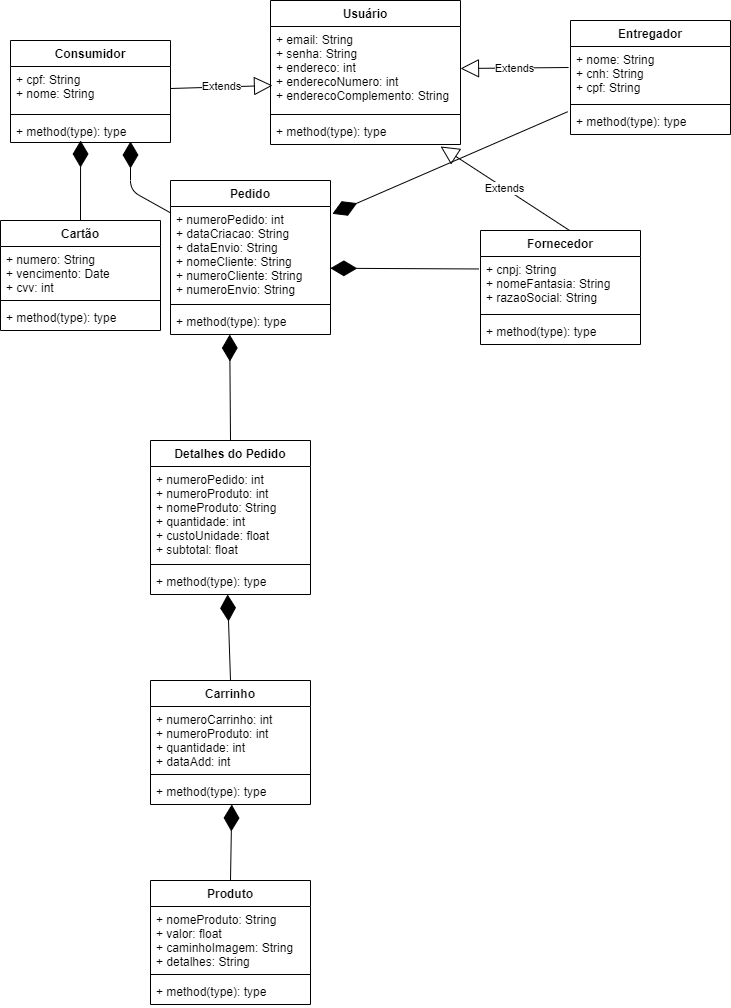

The diagram above was exported from draw.io. Its source (the exported page's mxGraphModel, read from the mxfile embedded in the PNG):
<mxGraphModel dx="966" dy="526" grid="1" gridSize="10" guides="1" tooltips="1" connect="1" arrows="1" fold="1" page="1" pageScale="1" pageWidth="827" pageHeight="1169" math="0" shadow="0">
  <root>
    <mxCell id="WIyWlLk6GJQsqaUBKTNV-0" />
    <mxCell id="WIyWlLk6GJQsqaUBKTNV-1" parent="WIyWlLk6GJQsqaUBKTNV-0" />
    <mxCell id="TsKlZ-Z_vmZbrnLrAUQi-0" value="Usuário" style="swimlane;fontStyle=1;align=center;verticalAlign=top;childLayout=stackLayout;horizontal=1;startSize=26;horizontalStack=0;resizeParent=1;resizeParentMax=0;resizeLast=0;collapsible=1;marginBottom=0;" vertex="1" parent="WIyWlLk6GJQsqaUBKTNV-1">
      <mxGeometry x="290" y="80" width="190" height="144" as="geometry" />
    </mxCell>
    <mxCell id="TsKlZ-Z_vmZbrnLrAUQi-1" value="+ email: String&#10;+ senha: String&#10;+ endereco: int&#10;+ enderecoNumero: int&#10;+ enderecoComplemento: String" style="text;strokeColor=none;fillColor=none;align=left;verticalAlign=top;spacingLeft=4;spacingRight=4;overflow=hidden;rotatable=0;points=[[0,0.5],[1,0.5]];portConstraint=eastwest;" vertex="1" parent="TsKlZ-Z_vmZbrnLrAUQi-0">
      <mxGeometry y="26" width="190" height="84" as="geometry" />
    </mxCell>
    <mxCell id="TsKlZ-Z_vmZbrnLrAUQi-2" value="" style="line;strokeWidth=1;fillColor=none;align=left;verticalAlign=middle;spacingTop=-1;spacingLeft=3;spacingRight=3;rotatable=0;labelPosition=right;points=[];portConstraint=eastwest;" vertex="1" parent="TsKlZ-Z_vmZbrnLrAUQi-0">
      <mxGeometry y="110" width="190" height="8" as="geometry" />
    </mxCell>
    <mxCell id="TsKlZ-Z_vmZbrnLrAUQi-3" value="+ method(type): type" style="text;strokeColor=none;fillColor=none;align=left;verticalAlign=top;spacingLeft=4;spacingRight=4;overflow=hidden;rotatable=0;points=[[0,0.5],[1,0.5]];portConstraint=eastwest;" vertex="1" parent="TsKlZ-Z_vmZbrnLrAUQi-0">
      <mxGeometry y="118" width="190" height="26" as="geometry" />
    </mxCell>
    <mxCell id="TsKlZ-Z_vmZbrnLrAUQi-4" value="Consumidor" style="swimlane;fontStyle=1;align=center;verticalAlign=top;childLayout=stackLayout;horizontal=1;startSize=26;horizontalStack=0;resizeParent=1;resizeParentMax=0;resizeLast=0;collapsible=1;marginBottom=0;" vertex="1" parent="WIyWlLk6GJQsqaUBKTNV-1">
      <mxGeometry x="30" y="120" width="160" height="102" as="geometry" />
    </mxCell>
    <mxCell id="TsKlZ-Z_vmZbrnLrAUQi-5" value="+ cpf: String&#10;+ nome: String" style="text;strokeColor=none;fillColor=none;align=left;verticalAlign=top;spacingLeft=4;spacingRight=4;overflow=hidden;rotatable=0;points=[[0,0.5],[1,0.5]];portConstraint=eastwest;" vertex="1" parent="TsKlZ-Z_vmZbrnLrAUQi-4">
      <mxGeometry y="26" width="160" height="44" as="geometry" />
    </mxCell>
    <mxCell id="TsKlZ-Z_vmZbrnLrAUQi-6" value="" style="line;strokeWidth=1;fillColor=none;align=left;verticalAlign=middle;spacingTop=-1;spacingLeft=3;spacingRight=3;rotatable=0;labelPosition=right;points=[];portConstraint=eastwest;" vertex="1" parent="TsKlZ-Z_vmZbrnLrAUQi-4">
      <mxGeometry y="70" width="160" height="8" as="geometry" />
    </mxCell>
    <mxCell id="TsKlZ-Z_vmZbrnLrAUQi-7" value="+ method(type): type" style="text;strokeColor=none;fillColor=none;align=left;verticalAlign=top;spacingLeft=4;spacingRight=4;overflow=hidden;rotatable=0;points=[[0,0.5],[1,0.5]];portConstraint=eastwest;" vertex="1" parent="TsKlZ-Z_vmZbrnLrAUQi-4">
      <mxGeometry y="78" width="160" height="24" as="geometry" />
    </mxCell>
    <mxCell id="TsKlZ-Z_vmZbrnLrAUQi-12" value="Extends" style="endArrow=block;endSize=16;endFill=0;html=1;exitX=1;exitY=0.5;exitDx=0;exitDy=0;" edge="1" parent="WIyWlLk6GJQsqaUBKTNV-1" source="TsKlZ-Z_vmZbrnLrAUQi-5">
      <mxGeometry width="160" relative="1" as="geometry">
        <mxPoint x="320" y="390" as="sourcePoint" />
        <mxPoint x="292" y="165" as="targetPoint" />
        <Array as="points" />
      </mxGeometry>
    </mxCell>
    <mxCell id="TsKlZ-Z_vmZbrnLrAUQi-8" value="Entregador" style="swimlane;fontStyle=1;align=center;verticalAlign=top;childLayout=stackLayout;horizontal=1;startSize=26;horizontalStack=0;resizeParent=1;resizeParentMax=0;resizeLast=0;collapsible=1;marginBottom=0;" vertex="1" parent="WIyWlLk6GJQsqaUBKTNV-1">
      <mxGeometry x="590" y="100" width="160" height="114" as="geometry" />
    </mxCell>
    <mxCell id="TsKlZ-Z_vmZbrnLrAUQi-9" value="+ nome: String&#10;+ cnh: String&#10;+ cpf: String " style="text;strokeColor=none;fillColor=none;align=left;verticalAlign=top;spacingLeft=4;spacingRight=4;overflow=hidden;rotatable=0;points=[[0,0.5],[1,0.5]];portConstraint=eastwest;" vertex="1" parent="TsKlZ-Z_vmZbrnLrAUQi-8">
      <mxGeometry y="26" width="160" height="54" as="geometry" />
    </mxCell>
    <mxCell id="TsKlZ-Z_vmZbrnLrAUQi-10" value="" style="line;strokeWidth=1;fillColor=none;align=left;verticalAlign=middle;spacingTop=-1;spacingLeft=3;spacingRight=3;rotatable=0;labelPosition=right;points=[];portConstraint=eastwest;" vertex="1" parent="TsKlZ-Z_vmZbrnLrAUQi-8">
      <mxGeometry y="80" width="160" height="8" as="geometry" />
    </mxCell>
    <mxCell id="TsKlZ-Z_vmZbrnLrAUQi-11" value="+ method(type): type" style="text;strokeColor=none;fillColor=none;align=left;verticalAlign=top;spacingLeft=4;spacingRight=4;overflow=hidden;rotatable=0;points=[[0,0.5],[1,0.5]];portConstraint=eastwest;" vertex="1" parent="TsKlZ-Z_vmZbrnLrAUQi-8">
      <mxGeometry y="88" width="160" height="26" as="geometry" />
    </mxCell>
    <mxCell id="TsKlZ-Z_vmZbrnLrAUQi-13" value="Extends" style="endArrow=block;endSize=16;endFill=0;html=1;entryX=1;entryY=0.5;entryDx=0;entryDy=0;exitX=-0.012;exitY=0.389;exitDx=0;exitDy=0;exitPerimeter=0;" edge="1" parent="WIyWlLk6GJQsqaUBKTNV-1" source="TsKlZ-Z_vmZbrnLrAUQi-9" target="TsKlZ-Z_vmZbrnLrAUQi-1">
      <mxGeometry width="160" relative="1" as="geometry">
        <mxPoint x="530" y="323.99199999999996" as="sourcePoint" />
        <mxPoint x="490" y="150" as="targetPoint" />
        <Array as="points" />
      </mxGeometry>
    </mxCell>
    <mxCell id="TsKlZ-Z_vmZbrnLrAUQi-19" value="Extends" style="endArrow=block;endSize=16;endFill=0;html=1;entryX=0.895;entryY=1.077;entryDx=0;entryDy=0;exitX=0.557;exitY=0;exitDx=0;exitDy=0;entryPerimeter=0;exitPerimeter=0;" edge="1" parent="WIyWlLk6GJQsqaUBKTNV-1" source="TsKlZ-Z_vmZbrnLrAUQi-14" target="TsKlZ-Z_vmZbrnLrAUQi-3">
      <mxGeometry width="160" relative="1" as="geometry">
        <mxPoint x="598.0799999999999" y="157.00599999999997" as="sourcePoint" />
        <mxPoint x="490" y="158" as="targetPoint" />
        <Array as="points" />
      </mxGeometry>
    </mxCell>
    <mxCell id="TsKlZ-Z_vmZbrnLrAUQi-28" value="Cartão" style="swimlane;fontStyle=1;align=center;verticalAlign=top;childLayout=stackLayout;horizontal=1;startSize=26;horizontalStack=0;resizeParent=1;resizeParentMax=0;resizeLast=0;collapsible=1;marginBottom=0;" vertex="1" parent="WIyWlLk6GJQsqaUBKTNV-1">
      <mxGeometry x="20" y="300" width="160" height="110" as="geometry" />
    </mxCell>
    <mxCell id="TsKlZ-Z_vmZbrnLrAUQi-29" value="+ numero: String&#10;+ vencimento: Date&#10;+ cvv: int" style="text;strokeColor=none;fillColor=none;align=left;verticalAlign=top;spacingLeft=4;spacingRight=4;overflow=hidden;rotatable=0;points=[[0,0.5],[1,0.5]];portConstraint=eastwest;" vertex="1" parent="TsKlZ-Z_vmZbrnLrAUQi-28">
      <mxGeometry y="26" width="160" height="50" as="geometry" />
    </mxCell>
    <mxCell id="TsKlZ-Z_vmZbrnLrAUQi-30" value="" style="line;strokeWidth=1;fillColor=none;align=left;verticalAlign=middle;spacingTop=-1;spacingLeft=3;spacingRight=3;rotatable=0;labelPosition=right;points=[];portConstraint=eastwest;" vertex="1" parent="TsKlZ-Z_vmZbrnLrAUQi-28">
      <mxGeometry y="76" width="160" height="8" as="geometry" />
    </mxCell>
    <mxCell id="TsKlZ-Z_vmZbrnLrAUQi-31" value="+ method(type): type" style="text;strokeColor=none;fillColor=none;align=left;verticalAlign=top;spacingLeft=4;spacingRight=4;overflow=hidden;rotatable=0;points=[[0,0.5],[1,0.5]];portConstraint=eastwest;" vertex="1" parent="TsKlZ-Z_vmZbrnLrAUQi-28">
      <mxGeometry y="84" width="160" height="26" as="geometry" />
    </mxCell>
    <mxCell id="TsKlZ-Z_vmZbrnLrAUQi-48" value="" style="endArrow=diamondThin;endFill=1;endSize=24;html=1;exitX=0.5;exitY=0;exitDx=0;exitDy=0;entryX=0.438;entryY=0.917;entryDx=0;entryDy=0;entryPerimeter=0;" edge="1" parent="WIyWlLk6GJQsqaUBKTNV-1" source="TsKlZ-Z_vmZbrnLrAUQi-28" target="TsKlZ-Z_vmZbrnLrAUQi-7">
      <mxGeometry width="160" relative="1" as="geometry">
        <mxPoint x="410" y="480" as="sourcePoint" />
        <mxPoint x="570" y="480" as="targetPoint" />
      </mxGeometry>
    </mxCell>
    <mxCell id="TsKlZ-Z_vmZbrnLrAUQi-49" value="" style="endArrow=diamondThin;endFill=1;endSize=24;html=1;exitX=0.5;exitY=0;exitDx=0;exitDy=0;entryX=0.508;entryY=1;entryDx=0;entryDy=0;entryPerimeter=0;" edge="1" parent="WIyWlLk6GJQsqaUBKTNV-1" source="TsKlZ-Z_vmZbrnLrAUQi-24" target="TsKlZ-Z_vmZbrnLrAUQi-39">
      <mxGeometry width="160" relative="1" as="geometry">
        <mxPoint x="410" y="480" as="sourcePoint" />
        <mxPoint x="570" y="480" as="targetPoint" />
      </mxGeometry>
    </mxCell>
    <mxCell id="TsKlZ-Z_vmZbrnLrAUQi-50" value="" style="endArrow=diamondThin;endFill=1;endSize=24;html=1;entryX=0.75;entryY=0.958;entryDx=0;entryDy=0;entryPerimeter=0;" edge="1" parent="WIyWlLk6GJQsqaUBKTNV-1" source="TsKlZ-Z_vmZbrnLrAUQi-44" target="TsKlZ-Z_vmZbrnLrAUQi-7">
      <mxGeometry width="160" relative="1" as="geometry">
        <mxPoint x="180" y="280" as="sourcePoint" />
        <mxPoint x="570" y="480" as="targetPoint" />
        <Array as="points">
          <mxPoint x="150" y="270" />
        </Array>
      </mxGeometry>
    </mxCell>
    <mxCell id="TsKlZ-Z_vmZbrnLrAUQi-52" value="" style="endArrow=diamondThin;endFill=1;endSize=24;html=1;exitX=0.5;exitY=0;exitDx=0;exitDy=0;entryX=0.37;entryY=1;entryDx=0;entryDy=0;entryPerimeter=0;" edge="1" parent="WIyWlLk6GJQsqaUBKTNV-1" source="TsKlZ-Z_vmZbrnLrAUQi-40" target="TsKlZ-Z_vmZbrnLrAUQi-47">
      <mxGeometry width="160" relative="1" as="geometry">
        <mxPoint x="410" y="520" as="sourcePoint" />
        <mxPoint x="271" y="620" as="targetPoint" />
      </mxGeometry>
    </mxCell>
    <mxCell id="TsKlZ-Z_vmZbrnLrAUQi-44" value="Pedido" style="swimlane;fontStyle=1;align=center;verticalAlign=top;childLayout=stackLayout;horizontal=1;startSize=26;horizontalStack=0;resizeParent=1;resizeParentMax=0;resizeLast=0;collapsible=1;marginBottom=0;" vertex="1" parent="WIyWlLk6GJQsqaUBKTNV-1">
      <mxGeometry x="190" y="260" width="160" height="154" as="geometry" />
    </mxCell>
    <mxCell id="TsKlZ-Z_vmZbrnLrAUQi-45" value="+ numeroPedido: int&#10;+ dataCriacao: String&#10;+ dataEnvio: String&#10;+ nomeCliente: String&#10;+ numeroCliente: String&#10;+ numeroEnvio: String" style="text;strokeColor=none;fillColor=none;align=left;verticalAlign=top;spacingLeft=4;spacingRight=4;overflow=hidden;rotatable=0;points=[[0,0.5],[1,0.5]];portConstraint=eastwest;" vertex="1" parent="TsKlZ-Z_vmZbrnLrAUQi-44">
      <mxGeometry y="26" width="160" height="94" as="geometry" />
    </mxCell>
    <mxCell id="TsKlZ-Z_vmZbrnLrAUQi-46" value="" style="line;strokeWidth=1;fillColor=none;align=left;verticalAlign=middle;spacingTop=-1;spacingLeft=3;spacingRight=3;rotatable=0;labelPosition=right;points=[];portConstraint=eastwest;" vertex="1" parent="TsKlZ-Z_vmZbrnLrAUQi-44">
      <mxGeometry y="120" width="160" height="8" as="geometry" />
    </mxCell>
    <mxCell id="TsKlZ-Z_vmZbrnLrAUQi-47" value="+ method(type): type" style="text;strokeColor=none;fillColor=none;align=left;verticalAlign=top;spacingLeft=4;spacingRight=4;overflow=hidden;rotatable=0;points=[[0,0.5],[1,0.5]];portConstraint=eastwest;" vertex="1" parent="TsKlZ-Z_vmZbrnLrAUQi-44">
      <mxGeometry y="128" width="160" height="26" as="geometry" />
    </mxCell>
    <mxCell id="TsKlZ-Z_vmZbrnLrAUQi-40" value="Detalhes do Pedido" style="swimlane;fontStyle=1;align=center;verticalAlign=top;childLayout=stackLayout;horizontal=1;startSize=26;horizontalStack=0;resizeParent=1;resizeParentMax=0;resizeLast=0;collapsible=1;marginBottom=0;" vertex="1" parent="WIyWlLk6GJQsqaUBKTNV-1">
      <mxGeometry x="170" y="520" width="160" height="154" as="geometry" />
    </mxCell>
    <mxCell id="TsKlZ-Z_vmZbrnLrAUQi-41" value="+ numeroPedido: int&#10;+ numeroProduto: int&#10;+ nomeProduto: String&#10;+ quantidade: int&#10;+ custoUnidade: float&#10;+ subtotal: float" style="text;strokeColor=none;fillColor=none;align=left;verticalAlign=top;spacingLeft=4;spacingRight=4;overflow=hidden;rotatable=0;points=[[0,0.5],[1,0.5]];portConstraint=eastwest;" vertex="1" parent="TsKlZ-Z_vmZbrnLrAUQi-40">
      <mxGeometry y="26" width="160" height="94" as="geometry" />
    </mxCell>
    <mxCell id="TsKlZ-Z_vmZbrnLrAUQi-42" value="" style="line;strokeWidth=1;fillColor=none;align=left;verticalAlign=middle;spacingTop=-1;spacingLeft=3;spacingRight=3;rotatable=0;labelPosition=right;points=[];portConstraint=eastwest;" vertex="1" parent="TsKlZ-Z_vmZbrnLrAUQi-40">
      <mxGeometry y="120" width="160" height="8" as="geometry" />
    </mxCell>
    <mxCell id="TsKlZ-Z_vmZbrnLrAUQi-43" value="+ method(type): type" style="text;strokeColor=none;fillColor=none;align=left;verticalAlign=top;spacingLeft=4;spacingRight=4;overflow=hidden;rotatable=0;points=[[0,0.5],[1,0.5]];portConstraint=eastwest;" vertex="1" parent="TsKlZ-Z_vmZbrnLrAUQi-40">
      <mxGeometry y="128" width="160" height="26" as="geometry" />
    </mxCell>
    <mxCell id="TsKlZ-Z_vmZbrnLrAUQi-14" value="Fornecedor" style="swimlane;fontStyle=1;align=center;verticalAlign=top;childLayout=stackLayout;horizontal=1;startSize=26;horizontalStack=0;resizeParent=1;resizeParentMax=0;resizeLast=0;collapsible=1;marginBottom=0;" vertex="1" parent="WIyWlLk6GJQsqaUBKTNV-1">
      <mxGeometry x="500" y="310" width="160" height="114" as="geometry" />
    </mxCell>
    <mxCell id="TsKlZ-Z_vmZbrnLrAUQi-15" value="+ cnpj: String&#10;+ nomeFantasia: String&#10;+ razaoSocial: String" style="text;strokeColor=none;fillColor=none;align=left;verticalAlign=top;spacingLeft=4;spacingRight=4;overflow=hidden;rotatable=0;points=[[0,0.5],[1,0.5]];portConstraint=eastwest;" vertex="1" parent="TsKlZ-Z_vmZbrnLrAUQi-14">
      <mxGeometry y="26" width="160" height="54" as="geometry" />
    </mxCell>
    <mxCell id="TsKlZ-Z_vmZbrnLrAUQi-16" value="" style="line;strokeWidth=1;fillColor=none;align=left;verticalAlign=middle;spacingTop=-1;spacingLeft=3;spacingRight=3;rotatable=0;labelPosition=right;points=[];portConstraint=eastwest;" vertex="1" parent="TsKlZ-Z_vmZbrnLrAUQi-14">
      <mxGeometry y="80" width="160" height="8" as="geometry" />
    </mxCell>
    <mxCell id="TsKlZ-Z_vmZbrnLrAUQi-17" value="+ method(type): type" style="text;strokeColor=none;fillColor=none;align=left;verticalAlign=top;spacingLeft=4;spacingRight=4;overflow=hidden;rotatable=0;points=[[0,0.5],[1,0.5]];portConstraint=eastwest;" vertex="1" parent="TsKlZ-Z_vmZbrnLrAUQi-14">
      <mxGeometry y="88" width="160" height="26" as="geometry" />
    </mxCell>
    <mxCell id="TsKlZ-Z_vmZbrnLrAUQi-24" value="Produto" style="swimlane;fontStyle=1;align=center;verticalAlign=top;childLayout=stackLayout;horizontal=1;startSize=26;horizontalStack=0;resizeParent=1;resizeParentMax=0;resizeLast=0;collapsible=1;marginBottom=0;" vertex="1" parent="WIyWlLk6GJQsqaUBKTNV-1">
      <mxGeometry x="170" y="960" width="160" height="124" as="geometry" />
    </mxCell>
    <mxCell id="TsKlZ-Z_vmZbrnLrAUQi-25" value="+ nomeProduto: String&#10;+ valor: float&#10;+ caminhoImagem: String&#10;+ detalhes: String" style="text;strokeColor=none;fillColor=none;align=left;verticalAlign=top;spacingLeft=4;spacingRight=4;overflow=hidden;rotatable=0;points=[[0,0.5],[1,0.5]];portConstraint=eastwest;" vertex="1" parent="TsKlZ-Z_vmZbrnLrAUQi-24">
      <mxGeometry y="26" width="160" height="64" as="geometry" />
    </mxCell>
    <mxCell id="TsKlZ-Z_vmZbrnLrAUQi-26" value="" style="line;strokeWidth=1;fillColor=none;align=left;verticalAlign=middle;spacingTop=-1;spacingLeft=3;spacingRight=3;rotatable=0;labelPosition=right;points=[];portConstraint=eastwest;" vertex="1" parent="TsKlZ-Z_vmZbrnLrAUQi-24">
      <mxGeometry y="90" width="160" height="8" as="geometry" />
    </mxCell>
    <mxCell id="TsKlZ-Z_vmZbrnLrAUQi-27" value="+ method(type): type" style="text;strokeColor=none;fillColor=none;align=left;verticalAlign=top;spacingLeft=4;spacingRight=4;overflow=hidden;rotatable=0;points=[[0,0.5],[1,0.5]];portConstraint=eastwest;" vertex="1" parent="TsKlZ-Z_vmZbrnLrAUQi-24">
      <mxGeometry y="98" width="160" height="26" as="geometry" />
    </mxCell>
    <mxCell id="TsKlZ-Z_vmZbrnLrAUQi-36" value="Carrinho" style="swimlane;fontStyle=1;align=center;verticalAlign=top;childLayout=stackLayout;horizontal=1;startSize=26;horizontalStack=0;resizeParent=1;resizeParentMax=0;resizeLast=0;collapsible=1;marginBottom=0;" vertex="1" parent="WIyWlLk6GJQsqaUBKTNV-1">
      <mxGeometry x="170" y="760" width="160" height="124" as="geometry" />
    </mxCell>
    <mxCell id="TsKlZ-Z_vmZbrnLrAUQi-37" value="+ numeroCarrinho: int&#10;+ numeroProduto: int&#10;+ quantidade: int&#10;+ dataAdd: int" style="text;strokeColor=none;fillColor=none;align=left;verticalAlign=top;spacingLeft=4;spacingRight=4;overflow=hidden;rotatable=0;points=[[0,0.5],[1,0.5]];portConstraint=eastwest;" vertex="1" parent="TsKlZ-Z_vmZbrnLrAUQi-36">
      <mxGeometry y="26" width="160" height="64" as="geometry" />
    </mxCell>
    <mxCell id="TsKlZ-Z_vmZbrnLrAUQi-38" value="" style="line;strokeWidth=1;fillColor=none;align=left;verticalAlign=middle;spacingTop=-1;spacingLeft=3;spacingRight=3;rotatable=0;labelPosition=right;points=[];portConstraint=eastwest;" vertex="1" parent="TsKlZ-Z_vmZbrnLrAUQi-36">
      <mxGeometry y="90" width="160" height="8" as="geometry" />
    </mxCell>
    <mxCell id="TsKlZ-Z_vmZbrnLrAUQi-39" value="+ method(type): type" style="text;strokeColor=none;fillColor=none;align=left;verticalAlign=top;spacingLeft=4;spacingRight=4;overflow=hidden;rotatable=0;points=[[0,0.5],[1,0.5]];portConstraint=eastwest;" vertex="1" parent="TsKlZ-Z_vmZbrnLrAUQi-36">
      <mxGeometry y="98" width="160" height="26" as="geometry" />
    </mxCell>
    <mxCell id="TsKlZ-Z_vmZbrnLrAUQi-53" value="" style="endArrow=diamondThin;endFill=1;endSize=24;html=1;entryX=0.482;entryY=1;entryDx=0;entryDy=0;entryPerimeter=0;exitX=0.5;exitY=0;exitDx=0;exitDy=0;" edge="1" parent="WIyWlLk6GJQsqaUBKTNV-1" source="TsKlZ-Z_vmZbrnLrAUQi-36" target="TsKlZ-Z_vmZbrnLrAUQi-43">
      <mxGeometry width="160" relative="1" as="geometry">
        <mxPoint x="410" y="750" as="sourcePoint" />
        <mxPoint x="570" y="750" as="targetPoint" />
      </mxGeometry>
    </mxCell>
    <mxCell id="TsKlZ-Z_vmZbrnLrAUQi-54" value="" style="endArrow=diamondThin;endFill=1;endSize=24;html=1;entryX=0.999;entryY=0.657;entryDx=0;entryDy=0;entryPerimeter=0;exitX=-0.012;exitY=0.231;exitDx=0;exitDy=0;exitPerimeter=0;" edge="1" parent="WIyWlLk6GJQsqaUBKTNV-1" source="TsKlZ-Z_vmZbrnLrAUQi-15" target="TsKlZ-Z_vmZbrnLrAUQi-45">
      <mxGeometry width="160" relative="1" as="geometry">
        <mxPoint x="410" y="420" as="sourcePoint" />
        <mxPoint x="570" y="420" as="targetPoint" />
      </mxGeometry>
    </mxCell>
    <mxCell id="TsKlZ-Z_vmZbrnLrAUQi-55" value="" style="endArrow=diamondThin;endFill=1;endSize=24;html=1;exitX=-0.018;exitY=0.125;exitDx=0;exitDy=0;exitPerimeter=0;entryX=1.012;entryY=0.078;entryDx=0;entryDy=0;entryPerimeter=0;" edge="1" parent="WIyWlLk6GJQsqaUBKTNV-1" source="TsKlZ-Z_vmZbrnLrAUQi-11" target="TsKlZ-Z_vmZbrnLrAUQi-45">
      <mxGeometry width="160" relative="1" as="geometry">
        <mxPoint x="410" y="420" as="sourcePoint" />
        <mxPoint x="570" y="420" as="targetPoint" />
      </mxGeometry>
    </mxCell>
  </root>
</mxGraphModel>